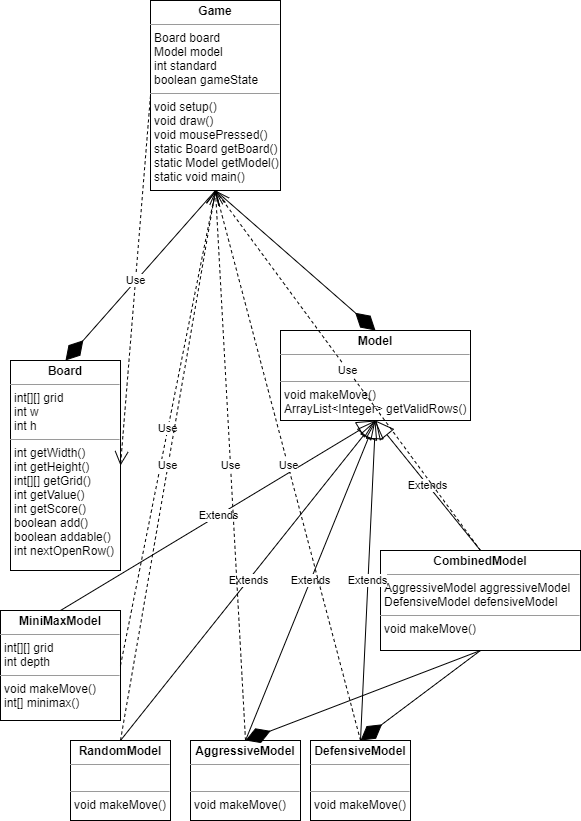

The diagram above was exported from draw.io. Its source (the exported page's mxGraphModel, read from the mxfile embedded in the PNG):
<mxGraphModel dx="1038" dy="1685" grid="1" gridSize="10" guides="1" tooltips="1" connect="1" arrows="1" fold="1" page="1" pageScale="1" pageWidth="850" pageHeight="1100" math="0" shadow="0">
  <root>
    <mxCell id="0" />
    <mxCell id="1" parent="0" />
    <mxCell id="ZLNoSuCAvFafyY7w1qfG-1" value="&lt;p style=&quot;margin: 0px ; margin-top: 4px ; text-align: center&quot;&gt;&lt;b&gt;Board&lt;/b&gt;&lt;/p&gt;&lt;hr size=&quot;1&quot;&gt;&lt;p style=&quot;margin: 0px ; margin-left: 4px&quot;&gt;int[][] grid&lt;/p&gt;&lt;p style=&quot;margin: 0px ; margin-left: 4px&quot;&gt;int w&lt;/p&gt;&lt;p style=&quot;margin: 0px ; margin-left: 4px&quot;&gt;int h&lt;/p&gt;&lt;hr size=&quot;1&quot;&gt;&lt;p style=&quot;margin: 0px ; margin-left: 4px&quot;&gt;int getWidth()&lt;/p&gt;&lt;p style=&quot;margin: 0px ; margin-left: 4px&quot;&gt;int getHeight()&lt;/p&gt;&lt;p style=&quot;margin: 0px ; margin-left: 4px&quot;&gt;int[][] getGrid()&lt;/p&gt;&lt;p style=&quot;margin: 0px ; margin-left: 4px&quot;&gt;int getValue()&lt;/p&gt;&lt;p style=&quot;margin: 0px ; margin-left: 4px&quot;&gt;int getScore()&lt;/p&gt;&lt;p style=&quot;margin: 0px ; margin-left: 4px&quot;&gt;boolean add()&lt;/p&gt;&lt;p style=&quot;margin: 0px ; margin-left: 4px&quot;&gt;boolean addable()&lt;/p&gt;&lt;p style=&quot;margin: 0px ; margin-left: 4px&quot;&gt;int nextOpenRow()&lt;/p&gt;" style="verticalAlign=top;align=left;overflow=fill;fontSize=12;fontFamily=Helvetica;html=1;" parent="1" vertex="1">
      <mxGeometry x="190" y="340" width="110" height="210" as="geometry" />
    </mxCell>
    <mxCell id="ZLNoSuCAvFafyY7w1qfG-2" value="&lt;p style=&quot;margin: 0px ; margin-top: 4px ; text-align: center&quot;&gt;&lt;b&gt;Game&lt;/b&gt;&lt;/p&gt;&lt;hr size=&quot;1&quot;&gt;&lt;p style=&quot;margin: 0px ; margin-left: 4px&quot;&gt;Board board&lt;/p&gt;&lt;p style=&quot;margin: 0px ; margin-left: 4px&quot;&gt;Model model&lt;/p&gt;&lt;p style=&quot;margin: 0px ; margin-left: 4px&quot;&gt;int standard&lt;/p&gt;&lt;p style=&quot;margin: 0px ; margin-left: 4px&quot;&gt;boolean gameState&lt;/p&gt;&lt;hr size=&quot;1&quot;&gt;&lt;p style=&quot;margin: 0px ; margin-left: 4px&quot;&gt;void setup()&lt;/p&gt;&lt;p style=&quot;margin: 0px ; margin-left: 4px&quot;&gt;void draw()&lt;/p&gt;&lt;p style=&quot;margin: 0px ; margin-left: 4px&quot;&gt;void mousePressed()&lt;/p&gt;&lt;p style=&quot;margin: 0px ; margin-left: 4px&quot;&gt;static Board getBoard()&lt;/p&gt;&lt;p style=&quot;margin: 0px ; margin-left: 4px&quot;&gt;static Model getModel()&lt;/p&gt;&lt;p style=&quot;margin: 0px ; margin-left: 4px&quot;&gt;static void main()&lt;/p&gt;&lt;p style=&quot;margin: 0px ; margin-left: 4px&quot;&gt;&lt;br&gt;&lt;/p&gt;" style="verticalAlign=top;align=left;overflow=fill;fontSize=12;fontFamily=Helvetica;html=1;" parent="1" vertex="1">
      <mxGeometry x="330" y="-20" width="130" height="190" as="geometry" />
    </mxCell>
    <mxCell id="ZLNoSuCAvFafyY7w1qfG-3" value="&lt;p style=&quot;margin: 0px ; margin-top: 4px ; text-align: center&quot;&gt;&lt;b&gt;Model&lt;/b&gt;&lt;/p&gt;&lt;hr size=&quot;1&quot;&gt;&lt;p style=&quot;margin: 0px ; margin-left: 4px&quot;&gt;&lt;br&gt;&lt;/p&gt;&lt;hr size=&quot;1&quot;&gt;&lt;p style=&quot;margin: 0px ; margin-left: 4px&quot;&gt;void makeMove()&lt;/p&gt;&lt;p style=&quot;margin: 0px ; margin-left: 4px&quot;&gt;ArrayList&amp;lt;Integer&amp;gt; getValidRows()&lt;/p&gt;" style="verticalAlign=top;align=left;overflow=fill;fontSize=12;fontFamily=Helvetica;html=1;" parent="1" vertex="1">
      <mxGeometry x="460" y="310" width="190" height="90" as="geometry" />
    </mxCell>
    <mxCell id="ZLNoSuCAvFafyY7w1qfG-4" value="&lt;p style=&quot;margin: 0px ; margin-top: 4px ; text-align: center&quot;&gt;&lt;b&gt;RandomModel&lt;/b&gt;&lt;/p&gt;&lt;hr size=&quot;1&quot;&gt;&lt;p style=&quot;margin: 0px ; margin-left: 4px&quot;&gt;&lt;br&gt;&lt;/p&gt;&lt;hr size=&quot;1&quot;&gt;&lt;p style=&quot;margin: 0px ; margin-left: 4px&quot;&gt;void makeMove()&lt;/p&gt;" style="verticalAlign=top;align=left;overflow=fill;fontSize=12;fontFamily=Helvetica;html=1;" parent="1" vertex="1">
      <mxGeometry x="250" y="720" width="100" height="80" as="geometry" />
    </mxCell>
    <mxCell id="ZLNoSuCAvFafyY7w1qfG-5" value="&lt;p style=&quot;margin: 0px ; margin-top: 4px ; text-align: center&quot;&gt;&lt;b&gt;MiniMaxModel&lt;/b&gt;&lt;/p&gt;&lt;hr size=&quot;1&quot;&gt;&lt;p style=&quot;margin: 0px ; margin-left: 4px&quot;&gt;int[][] grid&lt;/p&gt;&lt;p style=&quot;margin: 0px ; margin-left: 4px&quot;&gt;int depth&lt;/p&gt;&lt;hr size=&quot;1&quot;&gt;&lt;p style=&quot;margin: 0px ; margin-left: 4px&quot;&gt;void makeMove()&lt;/p&gt;&lt;p style=&quot;margin: 0px ; margin-left: 4px&quot;&gt;int[] minimax()&lt;/p&gt;" style="verticalAlign=top;align=left;overflow=fill;fontSize=12;fontFamily=Helvetica;html=1;" parent="1" vertex="1">
      <mxGeometry x="180" y="590" width="120" height="110" as="geometry" />
    </mxCell>
    <mxCell id="ZLNoSuCAvFafyY7w1qfG-6" value="&lt;p style=&quot;margin: 0px ; margin-top: 4px ; text-align: center&quot;&gt;&lt;b&gt;CombinedModel&lt;/b&gt;&lt;/p&gt;&lt;hr size=&quot;1&quot;&gt;&lt;p style=&quot;margin: 0px ; margin-left: 4px&quot;&gt;AggressiveModel aggressiveModel&lt;/p&gt;&lt;p style=&quot;margin: 0px ; margin-left: 4px&quot;&gt;DefensiveModel defensiveModel&lt;/p&gt;&lt;hr size=&quot;1&quot;&gt;&lt;p style=&quot;margin: 0px ; margin-left: 4px&quot;&gt;void makeMove()&lt;/p&gt;" style="verticalAlign=top;align=left;overflow=fill;fontSize=12;fontFamily=Helvetica;html=1;" parent="1" vertex="1">
      <mxGeometry x="560" y="530" width="200" height="100" as="geometry" />
    </mxCell>
    <mxCell id="ZLNoSuCAvFafyY7w1qfG-7" value="&lt;p style=&quot;margin: 0px ; margin-top: 4px ; text-align: center&quot;&gt;&lt;b&gt;DefensiveModel&lt;/b&gt;&lt;/p&gt;&lt;hr size=&quot;1&quot;&gt;&lt;p style=&quot;margin: 0px ; margin-left: 4px&quot;&gt;&lt;br&gt;&lt;/p&gt;&lt;hr size=&quot;1&quot;&gt;&lt;p style=&quot;margin: 0px ; margin-left: 4px&quot;&gt;void makeMove()&lt;/p&gt;" style="verticalAlign=top;align=left;overflow=fill;fontSize=12;fontFamily=Helvetica;html=1;" parent="1" vertex="1">
      <mxGeometry x="490" y="720" width="100" height="80" as="geometry" />
    </mxCell>
    <mxCell id="ZLNoSuCAvFafyY7w1qfG-8" value="&lt;p style=&quot;margin: 0px ; margin-top: 4px ; text-align: center&quot;&gt;&lt;b&gt;AggressiveModel&lt;/b&gt;&lt;/p&gt;&lt;hr size=&quot;1&quot;&gt;&lt;p style=&quot;margin: 0px ; margin-left: 4px&quot;&gt;&lt;br&gt;&lt;/p&gt;&lt;hr size=&quot;1&quot;&gt;&lt;p style=&quot;margin: 0px ; margin-left: 4px&quot;&gt;void makeMove()&lt;/p&gt;" style="verticalAlign=top;align=left;overflow=fill;fontSize=12;fontFamily=Helvetica;html=1;" parent="1" vertex="1">
      <mxGeometry x="370" y="720" width="110" height="80" as="geometry" />
    </mxCell>
    <mxCell id="ZLNoSuCAvFafyY7w1qfG-11" value="Extends" style="endArrow=block;endSize=16;endFill=0;html=1;exitX=0.5;exitY=0;exitDx=0;exitDy=0;entryX=0.5;entryY=1;entryDx=0;entryDy=0;" parent="1" source="ZLNoSuCAvFafyY7w1qfG-4" target="ZLNoSuCAvFafyY7w1qfG-3" edge="1">
      <mxGeometry width="160" relative="1" as="geometry">
        <mxPoint x="530" y="510" as="sourcePoint" />
        <mxPoint x="690" y="510" as="targetPoint" />
      </mxGeometry>
    </mxCell>
    <mxCell id="ZLNoSuCAvFafyY7w1qfG-12" value="Extends" style="endArrow=block;endSize=16;endFill=0;html=1;exitX=0.5;exitY=0;exitDx=0;exitDy=0;entryX=0.5;entryY=1;entryDx=0;entryDy=0;" parent="1" source="ZLNoSuCAvFafyY7w1qfG-7" target="ZLNoSuCAvFafyY7w1qfG-3" edge="1">
      <mxGeometry width="160" relative="1" as="geometry">
        <mxPoint x="390" y="540" as="sourcePoint" />
        <mxPoint x="530" y="540.0000000000002" as="targetPoint" />
      </mxGeometry>
    </mxCell>
    <mxCell id="ZLNoSuCAvFafyY7w1qfG-13" value="Extends" style="endArrow=block;endSize=16;endFill=0;html=1;exitX=0.5;exitY=0;exitDx=0;exitDy=0;entryX=0.5;entryY=1;entryDx=0;entryDy=0;" parent="1" source="ZLNoSuCAvFafyY7w1qfG-5" target="ZLNoSuCAvFafyY7w1qfG-3" edge="1">
      <mxGeometry width="160" relative="1" as="geometry">
        <mxPoint x="295" y="660.0000000000002" as="sourcePoint" />
        <mxPoint x="380" y="480" as="targetPoint" />
      </mxGeometry>
    </mxCell>
    <mxCell id="ZLNoSuCAvFafyY7w1qfG-14" value="Extends" style="endArrow=block;endSize=16;endFill=0;html=1;exitX=0.5;exitY=0;exitDx=0;exitDy=0;entryX=0.5;entryY=1;entryDx=0;entryDy=0;" parent="1" source="ZLNoSuCAvFafyY7w1qfG-6" target="ZLNoSuCAvFafyY7w1qfG-3" edge="1">
      <mxGeometry width="160" relative="1" as="geometry">
        <mxPoint x="410" y="680.0000000000002" as="sourcePoint" />
        <mxPoint x="570" y="680.0000000000002" as="targetPoint" />
      </mxGeometry>
    </mxCell>
    <mxCell id="ZLNoSuCAvFafyY7w1qfG-18" value="Extends" style="endArrow=block;endSize=16;endFill=0;html=1;exitX=0.5;exitY=0;exitDx=0;exitDy=0;entryX=0.5;entryY=1;entryDx=0;entryDy=0;" parent="1" source="ZLNoSuCAvFafyY7w1qfG-8" target="ZLNoSuCAvFafyY7w1qfG-3" edge="1">
      <mxGeometry width="160" relative="1" as="geometry">
        <mxPoint x="220" y="510.0000000000002" as="sourcePoint" />
        <mxPoint x="380" y="510.0000000000002" as="targetPoint" />
      </mxGeometry>
    </mxCell>
    <mxCell id="ZLNoSuCAvFafyY7w1qfG-19" value="" style="endArrow=diamondThin;endFill=1;endSize=24;html=1;exitX=0.5;exitY=1;exitDx=0;exitDy=0;entryX=0.5;entryY=0;entryDx=0;entryDy=0;" parent="1" source="ZLNoSuCAvFafyY7w1qfG-2" target="ZLNoSuCAvFafyY7w1qfG-1" edge="1">
      <mxGeometry width="160" relative="1" as="geometry">
        <mxPoint x="385" y="310" as="sourcePoint" />
        <mxPoint x="545" y="310" as="targetPoint" />
      </mxGeometry>
    </mxCell>
    <mxCell id="ZLNoSuCAvFafyY7w1qfG-20" value="" style="endArrow=diamondThin;endFill=1;endSize=24;html=1;exitX=0.5;exitY=1;exitDx=0;exitDy=0;entryX=0.5;entryY=0;entryDx=0;entryDy=0;" parent="1" source="ZLNoSuCAvFafyY7w1qfG-2" target="ZLNoSuCAvFafyY7w1qfG-3" edge="1">
      <mxGeometry width="160" relative="1" as="geometry">
        <mxPoint x="425" y="320" as="sourcePoint" />
        <mxPoint x="585" y="320" as="targetPoint" />
      </mxGeometry>
    </mxCell>
    <mxCell id="ZLNoSuCAvFafyY7w1qfG-21" value="" style="endArrow=diamondThin;endFill=1;endSize=24;html=1;exitX=0.5;exitY=1;exitDx=0;exitDy=0;entryX=0.5;entryY=0;entryDx=0;entryDy=0;" parent="1" source="ZLNoSuCAvFafyY7w1qfG-6" target="ZLNoSuCAvFafyY7w1qfG-8" edge="1">
      <mxGeometry width="160" relative="1" as="geometry">
        <mxPoint x="620" y="710" as="sourcePoint" />
        <mxPoint x="780" y="710" as="targetPoint" />
      </mxGeometry>
    </mxCell>
    <mxCell id="ZLNoSuCAvFafyY7w1qfG-22" value="" style="endArrow=diamondThin;endFill=1;endSize=24;html=1;exitX=0.5;exitY=1;exitDx=0;exitDy=0;entryX=0.5;entryY=0;entryDx=0;entryDy=0;" parent="1" source="ZLNoSuCAvFafyY7w1qfG-6" target="ZLNoSuCAvFafyY7w1qfG-7" edge="1">
      <mxGeometry width="160" relative="1" as="geometry">
        <mxPoint x="670" y="640" as="sourcePoint" />
        <mxPoint x="455" y="730.0000000000002" as="targetPoint" />
      </mxGeometry>
    </mxCell>
    <mxCell id="ZLNoSuCAvFafyY7w1qfG-23" value="Use" style="endArrow=open;endSize=12;dashed=1;html=1;exitX=1;exitY=0.5;exitDx=0;exitDy=0;entryX=0.5;entryY=1;entryDx=0;entryDy=0;" parent="1" source="ZLNoSuCAvFafyY7w1qfG-5" target="ZLNoSuCAvFafyY7w1qfG-2" edge="1">
      <mxGeometry width="160" relative="1" as="geometry">
        <mxPoint x="320" y="590" as="sourcePoint" />
        <mxPoint x="480" y="590" as="targetPoint" />
      </mxGeometry>
    </mxCell>
    <mxCell id="ZLNoSuCAvFafyY7w1qfG-24" value="Use" style="endArrow=open;endSize=12;dashed=1;html=1;exitX=0.5;exitY=0;exitDx=0;exitDy=0;entryX=0.5;entryY=1;entryDx=0;entryDy=0;" parent="1" source="ZLNoSuCAvFafyY7w1qfG-4" target="ZLNoSuCAvFafyY7w1qfG-2" edge="1">
      <mxGeometry width="160" relative="1" as="geometry">
        <mxPoint x="309.9999999999999" y="655" as="sourcePoint" />
        <mxPoint x="385" y="290" as="targetPoint" />
      </mxGeometry>
    </mxCell>
    <mxCell id="ZLNoSuCAvFafyY7w1qfG-25" value="Use" style="endArrow=open;endSize=12;dashed=1;html=1;exitX=0.5;exitY=0;exitDx=0;exitDy=0;entryX=0.5;entryY=1;entryDx=0;entryDy=0;" parent="1" source="ZLNoSuCAvFafyY7w1qfG-8" target="ZLNoSuCAvFafyY7w1qfG-2" edge="1">
      <mxGeometry width="160" relative="1" as="geometry">
        <mxPoint x="310.0000000000001" y="730.0000000000002" as="sourcePoint" />
        <mxPoint x="385" y="290" as="targetPoint" />
      </mxGeometry>
    </mxCell>
    <mxCell id="ZLNoSuCAvFafyY7w1qfG-26" value="Use" style="endArrow=open;endSize=12;dashed=1;html=1;exitX=0.5;exitY=0;exitDx=0;exitDy=0;entryX=0.5;entryY=1;entryDx=0;entryDy=0;" parent="1" source="ZLNoSuCAvFafyY7w1qfG-7" target="ZLNoSuCAvFafyY7w1qfG-2" edge="1">
      <mxGeometry width="160" relative="1" as="geometry">
        <mxPoint x="580" y="720.0000000000002" as="sourcePoint" />
        <mxPoint x="380" y="280" as="targetPoint" />
      </mxGeometry>
    </mxCell>
    <mxCell id="ZLNoSuCAvFafyY7w1qfG-27" value="Use" style="endArrow=open;endSize=12;dashed=1;html=1;exitX=0.5;exitY=0;exitDx=0;exitDy=0;entryX=0.5;entryY=1;entryDx=0;entryDy=0;" parent="1" source="ZLNoSuCAvFafyY7w1qfG-6" target="ZLNoSuCAvFafyY7w1qfG-2" edge="1">
      <mxGeometry width="160" relative="1" as="geometry">
        <mxPoint x="590" y="730.0000000000002" as="sourcePoint" />
        <mxPoint x="385" y="290" as="targetPoint" />
      </mxGeometry>
    </mxCell>
    <mxCell id="ZLNoSuCAvFafyY7w1qfG-28" value="Use" style="endArrow=open;endSize=12;dashed=1;html=1;exitX=0;exitY=0.5;exitDx=0;exitDy=0;entryX=1;entryY=0.5;entryDx=0;entryDy=0;" parent="1" source="ZLNoSuCAvFafyY7w1qfG-2" target="ZLNoSuCAvFafyY7w1qfG-1" edge="1">
      <mxGeometry width="160" relative="1" as="geometry">
        <mxPoint x="550" y="730" as="sourcePoint" />
        <mxPoint x="395" y="180" as="targetPoint" />
      </mxGeometry>
    </mxCell>
  </root>
</mxGraphModel>